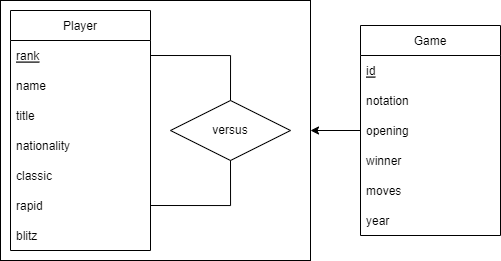

The diagram above was exported from draw.io. Its source (the exported page's mxGraphModel, read from the mxfile embedded in the PNG):
<mxGraphModel dx="745" dy="438" grid="1" gridSize="10" guides="1" tooltips="1" connect="1" arrows="1" fold="1" page="1" pageScale="1" pageWidth="827" pageHeight="1169" math="0" shadow="0">
  <root>
    <mxCell id="0" />
    <mxCell id="1" parent="0" />
    <mxCell id="AquHnrZnm7aI6dv14Gtm-4" value="" style="rounded=0;whiteSpace=wrap;html=1;shadow=0;" vertex="1" parent="1">
      <mxGeometry x="120" y="150" width="310" height="260" as="geometry" />
    </mxCell>
    <mxCell id="4yAalefS67zEpgVanQd3-1" value="Player" style="swimlane;fontStyle=0;childLayout=stackLayout;horizontal=1;startSize=30;horizontalStack=0;resizeParent=1;resizeParentMax=0;resizeLast=0;collapsible=1;marginBottom=0;" vertex="1" parent="1">
      <mxGeometry x="130" y="160" width="140" height="240" as="geometry" />
    </mxCell>
    <mxCell id="4yAalefS67zEpgVanQd3-2" value="rank" style="text;strokeColor=none;fillColor=none;align=left;verticalAlign=middle;spacingLeft=4;spacingRight=4;overflow=hidden;points=[[0,0.5],[1,0.5]];portConstraint=eastwest;rotatable=0;fontStyle=4" vertex="1" parent="4yAalefS67zEpgVanQd3-1">
      <mxGeometry y="30" width="140" height="30" as="geometry" />
    </mxCell>
    <mxCell id="4yAalefS67zEpgVanQd3-3" value="name" style="text;strokeColor=none;fillColor=none;align=left;verticalAlign=middle;spacingLeft=4;spacingRight=4;overflow=hidden;points=[[0,0.5],[1,0.5]];portConstraint=eastwest;rotatable=0;" vertex="1" parent="4yAalefS67zEpgVanQd3-1">
      <mxGeometry y="60" width="140" height="30" as="geometry" />
    </mxCell>
    <mxCell id="4yAalefS67zEpgVanQd3-4" value="title" style="text;strokeColor=none;fillColor=none;align=left;verticalAlign=middle;spacingLeft=4;spacingRight=4;overflow=hidden;points=[[0,0.5],[1,0.5]];portConstraint=eastwest;rotatable=0;" vertex="1" parent="4yAalefS67zEpgVanQd3-1">
      <mxGeometry y="90" width="140" height="30" as="geometry" />
    </mxCell>
    <mxCell id="4yAalefS67zEpgVanQd3-5" value="nationality" style="text;strokeColor=none;fillColor=none;align=left;verticalAlign=middle;spacingLeft=4;spacingRight=4;overflow=hidden;points=[[0,0.5],[1,0.5]];portConstraint=eastwest;rotatable=0;" vertex="1" parent="4yAalefS67zEpgVanQd3-1">
      <mxGeometry y="120" width="140" height="30" as="geometry" />
    </mxCell>
    <mxCell id="4yAalefS67zEpgVanQd3-6" value="classic" style="text;strokeColor=none;fillColor=none;align=left;verticalAlign=middle;spacingLeft=4;spacingRight=4;overflow=hidden;points=[[0,0.5],[1,0.5]];portConstraint=eastwest;rotatable=0;" vertex="1" parent="4yAalefS67zEpgVanQd3-1">
      <mxGeometry y="150" width="140" height="30" as="geometry" />
    </mxCell>
    <mxCell id="4yAalefS67zEpgVanQd3-7" value="rapid" style="text;strokeColor=none;fillColor=none;align=left;verticalAlign=middle;spacingLeft=4;spacingRight=4;overflow=hidden;points=[[0,0.5],[1,0.5]];portConstraint=eastwest;rotatable=0;" vertex="1" parent="4yAalefS67zEpgVanQd3-1">
      <mxGeometry y="180" width="140" height="30" as="geometry" />
    </mxCell>
    <mxCell id="4yAalefS67zEpgVanQd3-8" value="blitz" style="text;strokeColor=none;fillColor=none;align=left;verticalAlign=middle;spacingLeft=4;spacingRight=4;overflow=hidden;points=[[0,0.5],[1,0.5]];portConstraint=eastwest;rotatable=0;" vertex="1" parent="4yAalefS67zEpgVanQd3-1">
      <mxGeometry y="210" width="140" height="30" as="geometry" />
    </mxCell>
    <mxCell id="AquHnrZnm7aI6dv14Gtm-1" value="versus" style="shape=rhombus;perimeter=rhombusPerimeter;whiteSpace=wrap;html=1;align=center;" vertex="1" parent="1">
      <mxGeometry x="290" y="250" width="120" height="60" as="geometry" />
    </mxCell>
    <mxCell id="AquHnrZnm7aI6dv14Gtm-2" value="" style="endArrow=none;html=1;rounded=0;entryX=0.5;entryY=0;entryDx=0;entryDy=0;exitX=1;exitY=0.5;exitDx=0;exitDy=0;edgeStyle=orthogonalEdgeStyle;" edge="1" parent="1" source="4yAalefS67zEpgVanQd3-2" target="AquHnrZnm7aI6dv14Gtm-1">
      <mxGeometry width="50" height="50" relative="1" as="geometry">
        <mxPoint x="230" y="260" as="sourcePoint" />
        <mxPoint x="280" y="210" as="targetPoint" />
      </mxGeometry>
    </mxCell>
    <mxCell id="AquHnrZnm7aI6dv14Gtm-3" value="" style="endArrow=none;html=1;rounded=0;entryX=0.5;entryY=1;entryDx=0;entryDy=0;exitX=1;exitY=0.5;exitDx=0;exitDy=0;edgeStyle=orthogonalEdgeStyle;" edge="1" parent="1" source="4yAalefS67zEpgVanQd3-7" target="AquHnrZnm7aI6dv14Gtm-1">
      <mxGeometry width="50" height="50" relative="1" as="geometry">
        <mxPoint x="230" y="260" as="sourcePoint" />
        <mxPoint x="280" y="210" as="targetPoint" />
      </mxGeometry>
    </mxCell>
    <mxCell id="AquHnrZnm7aI6dv14Gtm-5" value="" style="endArrow=classic;html=1;rounded=0;entryX=1;entryY=0.5;entryDx=0;entryDy=0;exitX=0;exitY=0.5;exitDx=0;exitDy=0;" edge="1" parent="1" source="AquHnrZnm7aI6dv14Gtm-9" target="AquHnrZnm7aI6dv14Gtm-4">
      <mxGeometry width="50" height="50" relative="1" as="geometry">
        <mxPoint x="530" y="280" as="sourcePoint" />
        <mxPoint x="530" y="250" as="targetPoint" />
      </mxGeometry>
    </mxCell>
    <mxCell id="AquHnrZnm7aI6dv14Gtm-6" value="Game" style="swimlane;fontStyle=0;childLayout=stackLayout;horizontal=1;startSize=30;horizontalStack=0;resizeParent=1;resizeParentMax=0;resizeLast=0;collapsible=1;marginBottom=0;shadow=0;" vertex="1" parent="1">
      <mxGeometry x="480" y="175" width="140" height="210" as="geometry" />
    </mxCell>
    <mxCell id="AquHnrZnm7aI6dv14Gtm-7" value="id" style="text;strokeColor=none;fillColor=none;align=left;verticalAlign=middle;spacingLeft=4;spacingRight=4;overflow=hidden;points=[[0,0.5],[1,0.5]];portConstraint=eastwest;rotatable=0;shadow=0;fontStyle=4" vertex="1" parent="AquHnrZnm7aI6dv14Gtm-6">
      <mxGeometry y="30" width="140" height="30" as="geometry" />
    </mxCell>
    <mxCell id="AquHnrZnm7aI6dv14Gtm-8" value="notation" style="text;strokeColor=none;fillColor=none;align=left;verticalAlign=middle;spacingLeft=4;spacingRight=4;overflow=hidden;points=[[0,0.5],[1,0.5]];portConstraint=eastwest;rotatable=0;shadow=0;" vertex="1" parent="AquHnrZnm7aI6dv14Gtm-6">
      <mxGeometry y="60" width="140" height="30" as="geometry" />
    </mxCell>
    <mxCell id="AquHnrZnm7aI6dv14Gtm-9" value="opening" style="text;strokeColor=none;fillColor=none;align=left;verticalAlign=middle;spacingLeft=4;spacingRight=4;overflow=hidden;points=[[0,0.5],[1,0.5]];portConstraint=eastwest;rotatable=0;shadow=0;" vertex="1" parent="AquHnrZnm7aI6dv14Gtm-6">
      <mxGeometry y="90" width="140" height="30" as="geometry" />
    </mxCell>
    <mxCell id="ro5cbA5vLp0pxGQROCAX-3" value="winner" style="text;strokeColor=none;fillColor=none;align=left;verticalAlign=middle;spacingLeft=4;spacingRight=4;overflow=hidden;points=[[0,0.5],[1,0.5]];portConstraint=eastwest;rotatable=0;shadow=0;" vertex="1" parent="AquHnrZnm7aI6dv14Gtm-6">
      <mxGeometry y="120" width="140" height="30" as="geometry" />
    </mxCell>
    <mxCell id="ro5cbA5vLp0pxGQROCAX-2" value="moves" style="text;strokeColor=none;fillColor=none;align=left;verticalAlign=middle;spacingLeft=4;spacingRight=4;overflow=hidden;points=[[0,0.5],[1,0.5]];portConstraint=eastwest;rotatable=0;shadow=0;" vertex="1" parent="AquHnrZnm7aI6dv14Gtm-6">
      <mxGeometry y="150" width="140" height="30" as="geometry" />
    </mxCell>
    <mxCell id="ro5cbA5vLp0pxGQROCAX-1" value="year" style="text;strokeColor=none;fillColor=none;align=left;verticalAlign=middle;spacingLeft=4;spacingRight=4;overflow=hidden;points=[[0,0.5],[1,0.5]];portConstraint=eastwest;rotatable=0;shadow=0;" vertex="1" parent="AquHnrZnm7aI6dv14Gtm-6">
      <mxGeometry y="180" width="140" height="30" as="geometry" />
    </mxCell>
  </root>
</mxGraphModel>